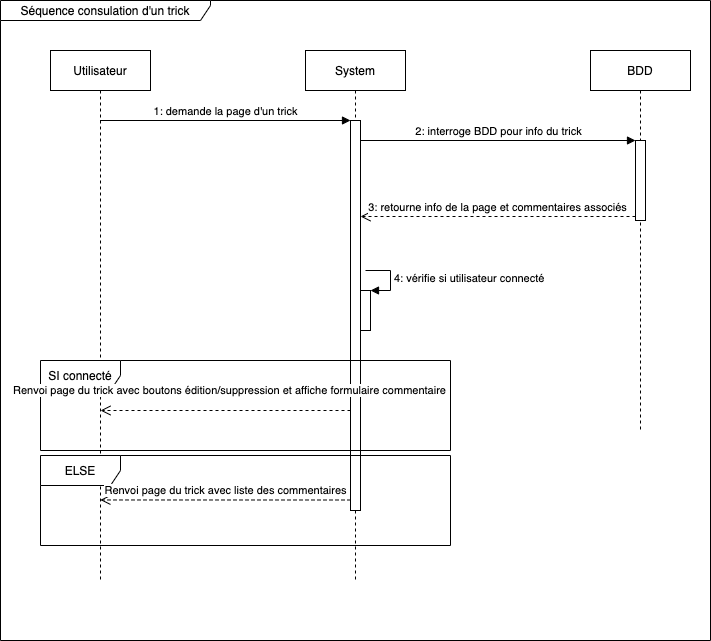

The diagram above was exported from draw.io. Its source (the exported page's mxGraphModel, read from the mxfile embedded in the PNG):
<mxGraphModel dx="946" dy="597" grid="1" gridSize="10" guides="1" tooltips="1" connect="1" arrows="1" fold="1" page="1" pageScale="1" pageWidth="827" pageHeight="1169" math="0" shadow="0">
  <root>
    <mxCell id="0" />
    <mxCell id="1" parent="0" />
    <mxCell id="M6dQ7sbkVrY0_w7elfYZ-1" value="Séquence consulation d'un trick" style="shape=umlFrame;whiteSpace=wrap;html=1;width=210;height=20;" vertex="1" parent="1">
      <mxGeometry x="40" y="40" width="710" height="640" as="geometry" />
    </mxCell>
    <mxCell id="M6dQ7sbkVrY0_w7elfYZ-2" value="Utilisateur" style="shape=umlLifeline;perimeter=lifelinePerimeter;whiteSpace=wrap;html=1;container=1;collapsible=0;recursiveResize=0;outlineConnect=0;" vertex="1" parent="1">
      <mxGeometry x="90" y="90" width="100" height="530" as="geometry" />
    </mxCell>
    <mxCell id="M6dQ7sbkVrY0_w7elfYZ-3" value="System" style="shape=umlLifeline;perimeter=lifelinePerimeter;whiteSpace=wrap;html=1;container=1;collapsible=0;recursiveResize=0;outlineConnect=0;" vertex="1" parent="1">
      <mxGeometry x="345" y="90" width="100" height="530" as="geometry" />
    </mxCell>
    <mxCell id="M6dQ7sbkVrY0_w7elfYZ-5" value="" style="html=1;points=[];perimeter=orthogonalPerimeter;" vertex="1" parent="M6dQ7sbkVrY0_w7elfYZ-3">
      <mxGeometry x="45" y="70" width="10" height="390" as="geometry" />
    </mxCell>
    <mxCell id="M6dQ7sbkVrY0_w7elfYZ-11" value="" style="html=1;points=[];perimeter=orthogonalPerimeter;" vertex="1" parent="M6dQ7sbkVrY0_w7elfYZ-3">
      <mxGeometry x="55" y="240" width="10" height="40" as="geometry" />
    </mxCell>
    <mxCell id="M6dQ7sbkVrY0_w7elfYZ-12" value="4: vérifie si utilisateur connecté" style="edgeStyle=orthogonalEdgeStyle;html=1;align=left;spacingLeft=2;endArrow=block;rounded=0;entryX=1;entryY=0;" edge="1" target="M6dQ7sbkVrY0_w7elfYZ-11" parent="M6dQ7sbkVrY0_w7elfYZ-3">
      <mxGeometry relative="1" as="geometry">
        <mxPoint x="60" y="220" as="sourcePoint" />
        <Array as="points">
          <mxPoint x="85" y="220" />
        </Array>
      </mxGeometry>
    </mxCell>
    <mxCell id="M6dQ7sbkVrY0_w7elfYZ-4" value="BDD" style="shape=umlLifeline;perimeter=lifelinePerimeter;whiteSpace=wrap;html=1;container=1;collapsible=0;recursiveResize=0;outlineConnect=0;" vertex="1" parent="1">
      <mxGeometry x="630" y="90" width="100" height="380" as="geometry" />
    </mxCell>
    <mxCell id="M6dQ7sbkVrY0_w7elfYZ-8" value="" style="html=1;points=[];perimeter=orthogonalPerimeter;" vertex="1" parent="M6dQ7sbkVrY0_w7elfYZ-4">
      <mxGeometry x="45" y="90" width="10" height="80" as="geometry" />
    </mxCell>
    <mxCell id="M6dQ7sbkVrY0_w7elfYZ-6" value="1: demande la page d'un trick" style="html=1;verticalAlign=bottom;endArrow=block;entryX=0;entryY=0;" edge="1" target="M6dQ7sbkVrY0_w7elfYZ-5" parent="1" source="M6dQ7sbkVrY0_w7elfYZ-2">
      <mxGeometry relative="1" as="geometry">
        <mxPoint x="320" y="160" as="sourcePoint" />
      </mxGeometry>
    </mxCell>
    <mxCell id="M6dQ7sbkVrY0_w7elfYZ-9" value="2: interroge BDD pour info du trick" style="html=1;verticalAlign=bottom;endArrow=block;entryX=0;entryY=0;" edge="1" target="M6dQ7sbkVrY0_w7elfYZ-8" parent="1" source="M6dQ7sbkVrY0_w7elfYZ-5">
      <mxGeometry relative="1" as="geometry">
        <mxPoint x="605" y="180" as="sourcePoint" />
      </mxGeometry>
    </mxCell>
    <mxCell id="M6dQ7sbkVrY0_w7elfYZ-10" value="3: retourne info de la page et commentaires associés" style="html=1;verticalAlign=bottom;endArrow=open;dashed=1;endSize=8;exitX=0;exitY=0.95;" edge="1" source="M6dQ7sbkVrY0_w7elfYZ-8" parent="1" target="M6dQ7sbkVrY0_w7elfYZ-5">
      <mxGeometry relative="1" as="geometry">
        <mxPoint x="605" y="256" as="targetPoint" />
      </mxGeometry>
    </mxCell>
    <mxCell id="M6dQ7sbkVrY0_w7elfYZ-15" value="SI connecté" style="shape=umlFrame;whiteSpace=wrap;html=1;width=80;height=30;" vertex="1" parent="1">
      <mxGeometry x="80" y="400" width="410" height="90" as="geometry" />
    </mxCell>
    <mxCell id="M6dQ7sbkVrY0_w7elfYZ-16" value="Renvoi page du trick avec boutons édition/suppression et affiche formulaire commentaire" style="html=1;verticalAlign=bottom;endArrow=open;dashed=1;endSize=8;" edge="1" parent="1">
      <mxGeometry x="-0.0355" y="-11" relative="1" as="geometry">
        <mxPoint x="390" y="450" as="sourcePoint" />
        <mxPoint x="140" y="450" as="targetPoint" />
        <mxPoint as="offset" />
      </mxGeometry>
    </mxCell>
    <mxCell id="M6dQ7sbkVrY0_w7elfYZ-17" value="ELSE" style="shape=umlFrame;whiteSpace=wrap;html=1;width=80;height=30;" vertex="1" parent="1">
      <mxGeometry x="80" y="495" width="410" height="90" as="geometry" />
    </mxCell>
    <mxCell id="M6dQ7sbkVrY0_w7elfYZ-20" value="Renvoi page du trick avec liste des commentaires" style="html=1;verticalAlign=bottom;endArrow=open;dashed=1;endSize=8;entryX=0.146;entryY=0.494;entryDx=0;entryDy=0;entryPerimeter=0;" edge="1" parent="1" target="M6dQ7sbkVrY0_w7elfYZ-17">
      <mxGeometry relative="1" as="geometry">
        <mxPoint x="390" y="539.5" as="sourcePoint" />
        <mxPoint x="310" y="539.5" as="targetPoint" />
      </mxGeometry>
    </mxCell>
  </root>
</mxGraphModel>